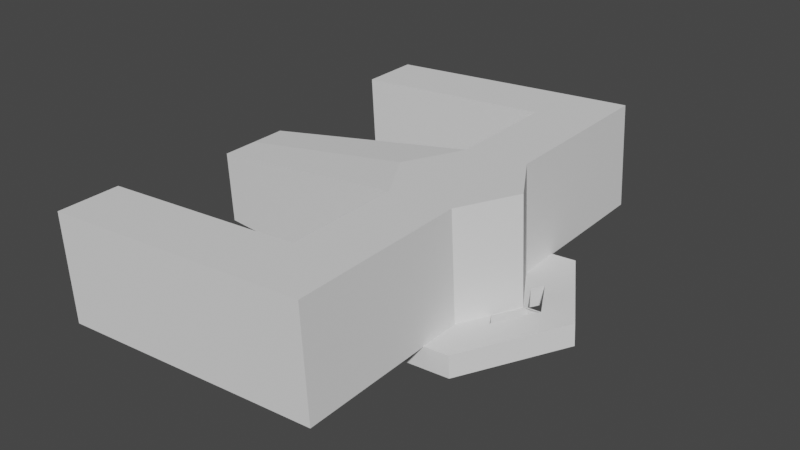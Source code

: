 # Source: SpaceGun-D3.blend  (saved by Blender 3.3.6; exported with 4.5.12 LTS)
import bpy
from mathutils import Matrix  # noqa: F401  (used for matrix-valued properties, if any)

bpy.ops.wm.read_factory_settings(use_empty=True)
scene = bpy.context.scene
scene.name = 'Scene'

# ---- collections
col_collection = bpy.data.collections.new('Collection'); scene.collection.children.link(col_collection)

# ---- materials (node trees are filled in below, after node groups)
mat_d3 = bpy.data.materials.new('D3')
mat_d3.use_transparent_shadow = False
mat_d3.roughness = 1.0

# ---- material node trees
mat_d3.use_nodes = True; mat_d3.node_tree.nodes.clear()
_N = mat_d3.node_tree.nodes; _L = mat_d3.node_tree.links
n0 = _N.new('ShaderNodeBsdfPrincipled'); n0.name = 'Principled BSDF'; n0.location = (1200, 0)
n0.distribution = 'GGX'
n0.subsurface_method = 'RANDOM_WALK_SKIN'
n0.inputs[2].default_value = 1.0
n0.inputs[3].default_value = 1.45
n0.inputs[13].default_value = 0.0
n0.inputs[27].default_value = (0.0, 0.0, 0.0, 1.0)
n0.inputs[28].default_value = 1.0
n1 = _N.new('ShaderNodeOutputMaterial'); n1.name = 'Material Output'; n1.location = (1500, 0)
_L.new(n0.outputs[0], n1.inputs[0])
n1.is_active_output = True

# ---- world
world_world = bpy.data.worlds.new('World'); scene.world = world_world
world_world.use_nodes = True; world_world.node_tree.nodes.clear()
_N = world_world.node_tree.nodes; _L = world_world.node_tree.links
n0 = _N.new('ShaderNodeOutputWorld'); n0.name = 'World Output'; n0.location = (300, 300)
n1 = _N.new('ShaderNodeBackground'); n1.name = 'Background'; n1.location = (10, 300)
n1.inputs[0].default_value = (0.05088, 0.05088, 0.05088, 1.0)
_L.new(n1.outputs[0], n0.inputs[0])
n0.is_active_output = True
world_world.color = (0.05088, 0.05088, 0.05088)
world_world.use_sun_shadow = False
world_world.sun_shadow_jitter_overblur = 0.0

# ---- meshes
me_d3_cilindro_001 = bpy.data.meshes.new('D3_Cilindro.001')
me_d3_cilindro_001.from_pydata([(-0.01796, -0.005337, 0.1136), (-0.2011, -0.01543, 0.01429), (-0.1382, -0.01207, 0.1169), (-0.1439, -0.01207, -0.09163), (0.2087, 0.00752, 0.002953), (0.05692, -0.000592, -0.2443), (0.07082, -0.000592, 0.2582), (-0.3706, -0.02493, 0.01898), (-0.2188, -0.01681, 0.2662), (-0.2327, -0.01681, -0.2363), (0.2056, 0.06195, 0.003037), (0.05388, 0.05384, -0.2442), (0.06778, 0.05384, 0.2583), (-0.3736, 0.02951, 0.01906), (-0.2219, 0.03762, 0.2663), (-0.2358, 0.03762, -0.2362), (0.07771, 0.05303, 0.006576), (-0.006966, 0.0485, -0.1314), (0.0007887, 0.0485, 0.149), (-0.2455, 0.03493, 0.01552), (-0.1608, 0.03945, 0.1535), (-0.1686, 0.03945, -0.1269), (0.06271, 0.3211, 0.006991), (-0.02197, 0.3165, -0.131), (-0.01421, 0.3165, 0.1494), (-0.2605, 0.303, 0.01593), (-0.1758, 0.3075, 0.1539), (-0.1836, 0.3075, -0.1265), (-0.7117, 0.05409, 0.02841), (-0.7093, 0.05408, 0.1214), (-0.7145, 0.05408, -0.06455), (-0.7216, 0.2318, 0.02869), (-0.7193, 0.2318, 0.1217), (-0.7244, 0.2318, -0.06427), (0.008925, 0.0485, 0.4431), (-0.1527, 0.03945, 0.4476), (-0.0151, 0.0485, -0.4255), (-0.1767, 0.03945, -0.421), (-0.006076, 0.3165, 0.4435), (-0.1677, 0.3075, 0.448), (-0.0301, 0.3165, -0.4251), (-0.1917, 0.3075, -0.4206), (0.01372, 0.0485, 0.6017), (-0.1479, 0.03945, 0.6061), (-0.01989, 0.0485, -0.5839), (-0.1815, 0.03945, -0.5796), (-0.001284, 0.3165, 0.6021), (-0.1629, 0.3075, 0.6065), (-0.03489, 0.3165, -0.5835), (-0.1965, 0.3075, -0.5792), (-0.7109, 0.2784, -0.4049), (-0.6959, 0.01037, -0.4053), (-0.6719, 0.01037, 0.4633), (-0.6869, 0.2784, 0.4637), (-0.7157, 0.2784, -0.5635), (-0.7007, 0.01037, -0.5639), (-0.6671, 0.01037, 0.6217), (-0.6821, 0.2784, 0.6221), (-0.1503, 0.03945, 0.5268), (-0.1653, 0.3075, 0.5272), (-0.00368, 0.3165, 0.5228), (0.01132, 0.0485, 0.5224), (-0.6695, 0.01037, 0.5425), (-0.6845, 0.2784, 0.5429), (0.07021, 0.187, 0.006784), (-0.006712, 0.1825, 0.1492), (-0.1761, 0.1735, -0.1267), (-0.01447, 0.1825, -0.1312), (-0.1683, 0.1735, 0.1537), (-0.7194, 0.143, -0.06441), (-0.7143, 0.143, 0.1215), (0.001424, 0.1825, 0.4433), (-0.1842, 0.1735, -0.4208), (-0.0226, 0.1825, -0.4253), (-0.1602, 0.1735, 0.4478), (0.006217, 0.1825, 0.6019), (-0.189, 0.1735, -0.5794), (-0.02739, 0.1825, -0.5837), (-0.1554, 0.1735, 0.6063), (-0.7034, 0.1444, -0.4051), (-0.6794, 0.1444, 0.4635), (-0.7082, 0.1444, -0.5637), (-0.6746, 0.1444, 0.6219), (0.00382, 0.1825, 0.5226), (-0.1941, 0.3075, -0.4999), (-0.1791, 0.03945, -0.5003), (-0.0325, 0.3165, -0.5043), (-0.0175, 0.0485, -0.5047), (-0.7133, 0.2784, -0.4842), (-0.6983, 0.01037, -0.4846), (-0.025, 0.1825, -0.5045), (-0.7221, 0.1165, 0.02872), (-0.7221, 0.1243, 0.04743), (-0.7231, 0.1243, 0.01003), (-0.7251, 0.1694, 0.0288), (-0.7242, 0.1616, 0.04749), (-0.7252, 0.1616, 0.01009), (-0.7132, 0.1667, -0.4618), (-0.7107, 0.1221, -0.4619), (-0.6832, 0.1221, 0.5205), (-0.6857, 0.1667, 0.5206), (-0.7146, 0.1667, -0.5065), (-0.7121, 0.1221, -0.5066), (-0.6819, 0.1221, 0.5652), (-0.6844, 0.1667, 0.5653), (-0.6821, 0.1128, 0.5429), (-0.6856, 0.1759, 0.543), (-0.7244, 0.143, 0.002316), (-0.7229, 0.143, 0.0552), (-0.7117, 0.1444, -0.4526), (-0.6848, 0.1444, 0.5113), (-0.7136, 0.1444, -0.5158), (-0.6829, 0.1444, 0.5745), (-0.7144, 0.176, -0.4842), (-0.7109, 0.1128, -0.4843), (0.1202, 0.006733, 0.001422), (0.06135, 0.003367, -0.1036), (0.05888, 0.003367, 0.105), (-0.1202, -0.006732, -0.001421), (-0.06135, -0.003366, 0.1036), (-0.05888, -0.003366, -0.105), (0.08575, 0.004802, 0.001014), (0.04375, 0.002401, -0.07387), (0.042, 0.002401, 0.07489), (-0.08575, -0.004801, -0.001014), (-0.04376, -0.0024, 0.07387), (-0.042, -0.0024, -0.07489), (0.04408, 0.002468, 0.000521), (0.02249, 0.001234, -0.03797), (0.02159, 0.001234, 0.03849), (-0.04408, -0.002468, -0.000521), (-0.02249, -0.001234, 0.03797), (-0.02159, -0.001234, -0.03849), (-0.01856, -0.005033, -0.1045), (0.06135, -0.000562, -0.1036), (0.1202, 0.002571, 0.001422), (0.1178, 0.002431, 0.005466), (-0.05888, -0.007289, -0.105), (-0.06552, -0.007677, -0.0938), (-0.01288, -0.005038, 0.1042), (0.05888, -0.001023, 0.105), (0.06135, 0.05298, -0.1036), (0.04375, 0.05146, -0.07387), (0.08575, 0.05364, 0.001014), (0.08254, 0.05337, 0.006443), (0.1202, 0.05604, 0.001422), (0.1178, 0.05583, 0.005466), (0.042, 0.05094, 0.07489), (0.05888, 0.0523, 0.105), (-0.06135, -0.00775, 0.1036), (-0.1202, -0.01088, -0.001421), (-0.6808, 0.1444, 0.4763), (-0.6768, 0.1444, 0.6093), (-0.6749, 0.04017, 0.4786), (-0.6866, 0.2486, 0.4789), (-0.6711, 0.04017, 0.6067), (-0.6827, 0.2486, 0.607), (-0.6729, 0.0377, 0.5426), (-0.6848, 0.2511, 0.5429)], [], [(5, 4, 136, 135, 134, 133), (137, 138, 3, 9, 5, 133), (6, 4, 10, 12), (8, 6, 12, 14), (1, 2, 8, 7), (2, 0, 6, 8), (136, 4, 6, 0, 139, 140), (3, 1, 7, 9), (13, 14, 20, 19), (146, 10, 11, 17, 16, 144, 143, 142, 141, 145), (145, 143, 144, 146), (9, 7, 13, 15), (5, 9, 15, 11), (4, 5, 11, 10), (7, 8, 14, 13), (66, 21, 30, 69), (65, 64, 22, 24), (14, 12, 18, 20), (144, 16, 18, 12, 10, 146, 148, 147), (117, 123, 147, 148), (15, 13, 19, 21), (11, 15, 21, 17), (24, 22, 25, 26), (22, 23, 27, 25), (66, 27, 41, 72), (64, 67, 23, 22), (68, 26, 32, 70), (68, 20, 35, 74), (21, 19, 28, 30), (26, 25, 31, 32), (25, 27, 33, 31), (19, 20, 29, 28), (85, 37, 51, 89), (74, 35, 52, 80), (65, 24, 38, 71), (17, 21, 37, 36), (24, 26, 39, 38), (67, 17, 36, 73), (27, 23, 40, 41), (20, 18, 34, 35), (77, 76, 49, 48), (78, 75, 46, 47), (84, 86, 48, 49), (87, 85, 45, 44), (90, 87, 44, 77), (83, 60, 46, 75), (60, 59, 47, 46), (58, 61, 42, 43), (72, 41, 50, 79), (59, 39, 53, 63), (78, 47, 57, 82), (76, 45, 55, 81), (84, 49, 54, 88), (58, 43, 56, 62), (35, 58, 62, 52), (47, 59, 63, 57), (35, 34, 61, 58), (38, 39, 59, 60), (49, 76, 81, 54), (43, 78, 82, 56), (37, 72, 79, 51), (61, 83, 75, 42), (86, 90, 77, 48), (43, 42, 75, 78), (44, 45, 76, 77), (23, 67, 73, 40), (18, 65, 71, 34), (39, 74, 80, 53), (26, 68, 74, 39), (20, 68, 70, 29), (16, 17, 67, 64), (21, 66, 72, 37), (18, 16, 64, 65), (27, 66, 69, 33), (40, 73, 90, 86), (41, 84, 88, 50), (73, 36, 87, 90), (36, 37, 85, 87), (41, 40, 86, 84), (45, 85, 89, 55), (155, 103, 105, 157), (33, 69, 107, 96), (154, 100, 106, 158), (157, 105, 99, 153), (29, 70, 108, 92), (69, 30, 93, 107), (54, 101, 113, 88), (158, 106, 104, 156), (70, 32, 95, 108), (50, 97, 109, 79), (51, 98, 114, 89), (79, 109, 98, 51), (28, 29, 92, 91), (153, 99, 110, 151), (151, 110, 100, 154), (30, 28, 91, 93), (81, 111, 101, 54), (88, 113, 97, 50), (55, 102, 111, 81), (32, 31, 94, 95), (152, 112, 103, 155), (89, 114, 102, 55), (156, 104, 112, 152), (31, 33, 96, 94), (139, 0, 2, 1, 3, 138, 150, 149), (117, 115, 135, 136, 140), (118, 119, 149, 150), (149, 119, 117, 140, 139), (135, 115, 116, 134), (137, 120, 118, 150, 138), (134, 116, 120, 137, 133), (121, 122, 142, 143), (120, 116, 122, 126), (120, 126, 124, 118), (142, 122, 116, 141), (123, 117, 119, 125), (141, 116, 115, 145), (115, 121, 143, 145), (125, 119, 118, 124), (126, 122, 128, 132), (122, 121, 127, 128), (126, 132, 130, 124), (129, 123, 125, 131), (121, 123, 129, 127), (131, 125, 124, 130), (132, 128, 127, 129, 131, 130), (115, 117, 148, 146, 145), (147, 123, 121, 143, 144), (134, 141, 145, 135), (71, 38, 60, 83), (34, 71, 83, 61), (57, 156, 152, 82), (82, 152, 155, 56), (80, 151, 154, 53), (52, 153, 151, 80), (63, 158, 156, 57), (62, 157, 153, 52), (53, 154, 158, 63), (56, 155, 157, 62)])
_uv = me_d3_cilindro_001.uv_layers.new(name='UVMap')
_uv.uv.foreach_set('vector', [0.4604, 0.4652, 0.4587, 0.4661, 0.4561, 0.4661, 0.4548, 0.4661, 0.4617, 0.4587, 0.4607, 0.4653, 0.4607, 0.4669, 0.4607, 0.467, 0.4607, 0.4673, 0.4604, 0.4672, 0.4604, 0.4652, 0.4607, 0.4653, 0.4587, 0.4677, 0.4587, 0.4661, 0.4592, 0.4667, 0.4599, 0.4676, 0.4604, 0.4677, 0.4587, 0.4677, 0.4599, 0.4676, 0.4599, 0.4676, 0.4607, 0.4677, 0.4607, 0.4686, 0.4604, 0.4677, 0.4604, 0.4675, 0.4607, 0.4686, 0.4587, 0.4686, 0.4587, 0.4677, 0.4604, 0.4677, 0.4561, 0.4661, 0.4587, 0.4661, 0.4587, 0.4677, 0.4587, 0.4686, 0.4586, 0.4703, 0.4561, 0.4757, 0.4607, 0.4673, 0.4607, 0.4677, 0.4604, 0.4675, 0.4604, 0.4672, 0.3892, 0.4505, 0.401, 0.4758, 0.3779, 0.5073, 0.3345, 0.4431, 0.4486, 0.4661, 0.4448, 0.4661, 0.4438, 0.4304, 0.4942, 0.3605, 0.4942, 0.5053, 0.4894, 0.4977, 0.4838, 0.4895, 0.4838, 0.4613, 0.4638, 0.442, 0.4513, 0.4616, 0.348, 0.2776, 0.3482, 0.2893, 0.3463, 0.2904, 0.3467, 0.2785, 0.4604, 0.4672, 0.4604, 0.4675, 0.4599, 0.4674, 0.4599, 0.4672, 0.4604, 0.4652, 0.4604, 0.4672, 0.4599, 0.4672, 0.4599, 0.4667, 0.4587, 0.4661, 0.4604, 0.4652, 0.4599, 0.4667, 0.4592, 0.4663, 0.4604, 0.4675, 0.4604, 0.4677, 0.4599, 0.4676, 0.4599, 0.4674, 0.7487, 0.4948, 0.7035, 0.4948, 0.7187, 0.3102, 0.7487, 0.3102, 0.9546, 0.5149, 0.9546, 0.4604, 0.9998, 0.4604, 0.9998, 0.5149, 0.401, 0.4758, 0.4345, 0.4804, 0.4345, 0.5051, 0.3779, 0.5073, 0.4841, 0.4977, 0.4841, 0.5053, 0.4345, 0.5051, 0.4345, 0.4804, 0.4345, 0.4689, 0.448, 0.4689, 0.4499, 0.4977, 0.4638, 0.4977, 0.4561, 0.484, 0.4638, 0.484, 0.4638, 0.4977, 0.4512, 0.4977, 0.4116, 0.4279, 0.3892, 0.4505, 0.3345, 0.4431, 0.3875, 0.3611, 0.4438, 0.4304, 0.4116, 0.4279, 0.3875, 0.3611, 0.4942, 0.3605, 0.7563, 0.2623, 0.7091, 0.2897, 0.7089, 0.1806, 0.7562, 0.2078, 0.7091, 0.2897, 0.6618, 0.2625, 0.6617, 0.2079, 0.7089, 0.1806, 0.7487, 0.4948, 0.7939, 0.4948, 0.7939, 0.5939, 0.7487, 0.5939, 0.9546, 0.4604, 0.9546, 0.4058, 0.9998, 0.4058, 0.9998, 0.4604, 0.6579, 0.4948, 0.6126, 0.4948, 0.6279, 0.3102, 0.6579, 0.3102, 0.6579, 0.4948, 0.7031, 0.4948, 0.7031, 0.5939, 0.6579, 0.5939, 0.3875, 0.3611, 0.3345, 0.4431, 0.09152, 0.4522, 0.09152, 0.4135, 0.7562, 0.2078, 0.7089, 0.1806, 0.7087, 0.02356, 0.74, 0.02344, 0.7089, 0.1806, 0.6617, 0.2079, 0.6774, 0.02355, 0.7087, 0.02356, 0.3345, 0.4431, 0.3779, 0.5073, 0.09152, 0.4907, 0.09152, 0.4522, 0.388, 0.08258, 0.388, 0.1417, 0.00019, 0.1417, 0.00019, 0.08258, 0.6579, 0.5939, 0.7031, 0.5939, 0.7031, 0.7692, 0.6579, 0.7692, 0.9546, 0.5149, 0.9998, 0.5149, 0.9998, 0.6141, 0.9546, 0.6141, 0.4942, 0.3605, 0.3875, 0.3611, 0.388, 0.1417, 0.4942, 0.1147, 0.7563, 0.2623, 0.7562, 0.2078, 0.8554, 0.2076, 0.8555, 0.2622, 0.9546, 0.4058, 0.9094, 0.4049, 0.9094, 0.2793, 0.9546, 0.3067, 0.6617, 0.2079, 0.6618, 0.2625, 0.5626, 0.2626, 0.5626, 0.208, 0.3779, 0.5073, 0.4345, 0.5051, 0.4345, 0.6112, 0.3831, 0.6112, 0.9546, 0.2533, 0.9546, 0.1987, 0.9998, 0.1987, 0.9998, 0.2533, 0.9546, 0.7221, 0.9546, 0.6675, 0.9998, 0.6675, 0.9998, 0.7221, 0.5359, 0.208, 0.5359, 0.2625, 0.5092, 0.2625, 0.5091, 0.2079, 0.4942, 0.08294, 0.388, 0.08258, 0.388, 0.02344, 0.4942, 0.02386, 0.9546, 0.28, 0.9094, 0.28, 0.9094, 0.2533, 0.9546, 0.2533, 0.9546, 0.6408, 0.9998, 0.6408, 0.9998, 0.6675, 0.9546, 0.6675, 0.8822, 0.2622, 0.8821, 0.2076, 0.9088, 0.2076, 0.909, 0.2622, 0.3831, 0.6385, 0.4345, 0.6385, 0.4345, 0.6658, 0.3831, 0.6658, 0.7487, 0.5939, 0.7939, 0.5939, 0.7939, 0.7692, 0.7487, 0.7692, 0.8821, 0.2076, 0.8554, 0.2076, 0.8556, 0.03225, 0.8823, 0.03227, 0.9546, 0.7221, 0.9998, 0.7221, 0.9998, 0.8973, 0.9546, 0.8974, 0.9546, 0.1987, 0.9094, 0.1987, 0.9094, 0.02345, 0.9546, 0.02345, 0.5359, 0.208, 0.5091, 0.2079, 0.5094, 0.0326, 0.5361, 0.03264, 0.3831, 0.6385, 0.3831, 0.6658, 0.2041, 0.6658, 0.2041, 0.6385, 0.3831, 0.6112, 0.3831, 0.6385, 0.2041, 0.6385, 0.2041, 0.6112, 0.9088, 0.2076, 0.8821, 0.2076, 0.8823, 0.03227, 0.909, 0.03229, 0.3831, 0.6112, 0.4345, 0.6112, 0.4345, 0.6385, 0.3831, 0.6385, 0.8555, 0.2622, 0.8554, 0.2076, 0.8821, 0.2076, 0.8822, 0.2622, 0.9998, 0.1987, 0.9546, 0.1987, 0.9546, 0.02345, 0.9998, 0.02344, 0.9094, 0.7221, 0.9546, 0.7221, 0.9546, 0.8974, 0.9094, 0.8974, 0.7035, 0.5939, 0.7487, 0.5939, 0.7487, 0.7692, 0.7035, 0.7692, 0.9094, 0.6408, 0.9546, 0.6408, 0.9546, 0.6675, 0.9094, 0.6675, 0.9998, 0.28, 0.9546, 0.28, 0.9546, 0.2533, 0.9998, 0.2533, 0.9094, 0.7221, 0.9094, 0.6675, 0.9546, 0.6675, 0.9546, 0.7221, 0.9094, 0.2533, 0.9094, 0.1987, 0.9546, 0.1987, 0.9546, 0.2533, 0.9998, 0.4058, 0.9546, 0.4058, 0.9546, 0.3067, 0.9998, 0.3067, 0.9094, 0.5149, 0.9546, 0.5149, 0.9546, 0.6141, 0.9094, 0.6141, 0.6126, 0.5939, 0.6579, 0.5939, 0.6579, 0.7692, 0.6126, 0.7692, 0.6126, 0.4948, 0.6579, 0.4948, 0.6579, 0.5939, 0.6126, 0.5939, 0.7031, 0.4948, 0.6579, 0.4948, 0.6579, 0.3102, 0.6878, 0.3102, 0.9094, 0.4868, 0.9094, 0.4049, 0.9546, 0.4058, 0.9546, 0.4604, 0.7035, 0.4948, 0.7487, 0.4948, 0.7487, 0.5939, 0.7035, 0.5939, 0.9094, 0.5149, 0.9094, 0.4868, 0.9546, 0.4604, 0.9546, 0.5149, 0.7939, 0.4948, 0.7487, 0.4948, 0.7487, 0.3102, 0.7787, 0.3102, 0.9998, 0.3067, 0.9546, 0.3067, 0.9546, 0.28, 0.9998, 0.28, 0.5626, 0.208, 0.5359, 0.208, 0.5361, 0.03264, 0.5629, 0.03268, 0.9546, 0.3067, 0.9094, 0.2793, 0.9094, 0.28, 0.9546, 0.28, 0.4942, 0.1147, 0.388, 0.1417, 0.388, 0.08258, 0.4942, 0.08294, 0.5626, 0.208, 0.5626, 0.2626, 0.5359, 0.2625, 0.5359, 0.208, 0.388, 0.02344, 0.388, 0.08258, 0.00019, 0.08258, 0.00019, 0.02344, 0.1758, 0.2866, 0.1481, 0.2725, 0.1512, 0.265, 0.1767, 0.2649, 0.2403, 0.2936, 0.2403, 0.2636, 0.2628, 0.2637, 0.2654, 0.27, 0.1054, 0.2434, 0.133, 0.2575, 0.1299, 0.265, 0.1046, 0.265, 0.1767, 0.2649, 0.1512, 0.265, 0.1481, 0.2574, 0.1758, 0.2433, 0.3031, 0.2336, 0.3031, 0.2636, 0.2806, 0.2637, 0.278, 0.2574, 0.2403, 0.2636, 0.2404, 0.2335, 0.2654, 0.2574, 0.2628, 0.2637, 0.095, 0.292, 0.05737, 0.2728, 0.06049, 0.2653, 0.095, 0.2653, 0.1046, 0.265, 0.1299, 0.265, 0.133, 0.2725, 0.1055, 0.2866, 0.3031, 0.2636, 0.303, 0.2937, 0.278, 0.27, 0.2806, 0.2637, 0.095, 0.2386, 0.05737, 0.2577, 0.04984, 0.2546, 0.04978, 0.2384, 0.004561, 0.2381, 0.04228, 0.2577, 0.0391, 0.2652, 0.004331, 0.2649, 0.04978, 0.2384, 0.04984, 0.2546, 0.04228, 0.2577, 0.004561, 0.2381, 0.2718, 0.2335, 0.3031, 0.2336, 0.278, 0.2574, 0.2717, 0.2548, 0.1758, 0.2433, 0.1481, 0.2574, 0.1405, 0.2544, 0.1406, 0.2425, 0.1406, 0.2425, 0.1405, 0.2544, 0.133, 0.2575, 0.1054, 0.2434, 0.2404, 0.2335, 0.2718, 0.2335, 0.2717, 0.2548, 0.2654, 0.2574, 0.04978, 0.2922, 0.04984, 0.2759, 0.05737, 0.2728, 0.095, 0.292, 0.095, 0.2653, 0.06049, 0.2653, 0.05737, 0.2577, 0.095, 0.2386, 0.004561, 0.2924, 0.04228, 0.2729, 0.04984, 0.2759, 0.04978, 0.2922, 0.303, 0.2937, 0.2717, 0.2937, 0.2717, 0.2726, 0.278, 0.27, 0.1407, 0.2875, 0.1405, 0.2756, 0.1481, 0.2725, 0.1758, 0.2866, 0.004331, 0.2649, 0.0391, 0.2652, 0.04215, 0.2727, 0.004096, 0.2916, 0.1055, 0.2866, 0.133, 0.2725, 0.1405, 0.2756, 0.1407, 0.2875, 0.2717, 0.2937, 0.2403, 0.2936, 0.2654, 0.27, 0.2717, 0.2726, 0.2205, 0.3017, 0.2054, 0.3017, 0.2054, 0.2948, 0.2054, 0.2557, 0.2054, 0.2283, 0.2205, 0.2283, 0.2205, 0.2557, 0.2205, 0.2948, 0.4561, 0.484, 0.4529, 0.4661, 0.4548, 0.4661, 0.4561, 0.4661, 0.4561, 0.4757, 0.4613, 0.4686, 0.4613, 0.4703, 0.4607, 0.4703, 0.4607, 0.4686, 0.4607, 0.4703, 0.4613, 0.4703, 0.4561, 0.484, 0.4561, 0.4757, 0.4586, 0.4703, 0.4548, 0.4661, 0.4529, 0.4661, 0.4632, 0.456, 0.4617, 0.4587, 0.4607, 0.4669, 0.4613, 0.4669, 0.4613, 0.4686, 0.4607, 0.4686, 0.4607, 0.467, 0.4617, 0.4587, 0.4632, 0.456, 0.4613, 0.4669, 0.4607, 0.4669, 0.4607, 0.4653, 0.4703, 0.4703, 0.4642, 0.4613, 0.4838, 0.4613, 0.4838, 0.4895, 0.4613, 0.4669, 0.4632, 0.456, 0.4642, 0.4613, 0.4619, 0.4669, 0.4613, 0.4669, 0.4619, 0.4669, 0.4619, 0.4686, 0.4613, 0.4686, 0.4838, 0.4613, 0.4642, 0.4613, 0.4632, 0.456, 0.4638, 0.442, 0.4638, 0.484, 0.4561, 0.484, 0.4613, 0.4703, 0.4619, 0.4703, 0.4638, 0.442, 0.4632, 0.456, 0.4529, 0.4661, 0.4484, 0.466, 0.3646, 0.2786, 0.3646, 0.2902, 0.3482, 0.2893, 0.348, 0.2776, 0.4619, 0.4703, 0.4613, 0.4703, 0.4613, 0.4686, 0.4619, 0.4686, 0.4619, 0.4669, 0.4642, 0.4613, 0.4657, 0.4669, 0.4633, 0.4669, 0.4642, 0.4613, 0.4703, 0.4703, 0.4665, 0.4703, 0.4657, 0.4669, 0.4619, 0.4669, 0.4633, 0.4669, 0.4627, 0.4686, 0.4619, 0.4686, 0.4632, 0.4703, 0.4638, 0.484, 0.4619, 0.4703, 0.4622, 0.4703, 0.4703, 0.4703, 0.4638, 0.484, 0.4632, 0.4703, 0.4665, 0.4703, 0.4622, 0.4703, 0.4619, 0.4703, 0.4619, 0.4686, 0.4627, 0.4686, 0.4633, 0.4669, 0.4657, 0.4669, 0.4665, 0.4703, 0.4632, 0.4703, 0.4622, 0.4703, 0.4627, 0.4686, 0.4529, 0.4661, 0.4561, 0.484, 0.4512, 0.4977, 0.4486, 0.4661, 0.4504, 0.4661, 0.4638, 0.4977, 0.4638, 0.484, 0.4703, 0.4703, 0.4838, 0.4896, 0.4894, 0.4977, 0.3152, 0.2493, 0.3333, 0.2498, 0.3333, 0.2904, 0.3153, 0.2899, 0.9546, 0.6141, 0.9998, 0.6141, 0.9998, 0.6408, 0.9546, 0.6408, 0.9094, 0.6141, 0.9546, 0.6141, 0.9546, 0.6408, 0.9094, 0.6408, 0.09543, 0.2918, 0.1055, 0.2866, 0.1407, 0.2875, 0.1407, 0.2918, 0.1407, 0.2918, 0.1407, 0.2875, 0.1758, 0.2866, 0.1859, 0.2917, 0.1406, 0.2381, 0.1406, 0.2425, 0.1054, 0.2434, 0.09538, 0.2383, 0.1859, 0.2382, 0.1758, 0.2433, 0.1406, 0.2425, 0.1406, 0.2381, 0.09538, 0.265, 0.1046, 0.265, 0.1055, 0.2866, 0.09543, 0.2918, 0.1859, 0.2649, 0.1767, 0.2649, 0.1758, 0.2433, 0.1859, 0.2382, 0.09538, 0.2383, 0.1054, 0.2434, 0.1046, 0.265, 0.09538, 0.265, 0.1859, 0.2917, 0.1758, 0.2866, 0.1767, 0.2649, 0.1859, 0.2649])
me_d3_cilindro_001.materials.append(mat_d3)
me_d3_cilindro_001.update()
me_d3_cilindro_001.normals_split_custom_set([tuple(v) for v in zip(*[iter([0.05588, -0.9984, -0.001544, 0.05588, -0.9984, -0.001544, 0.05588, -0.9984, -0.001544, 0.05588, -0.9984, -0.001544, 0.05588, -0.9984, -0.001544, 0.05588, -0.9984, -0.001544, 0.05588, -0.9984, -0.001545, 0.05588, -0.9984, -0.001545, 0.05588, -0.9984, -0.001545, 0.05588, -0.9984, -0.001545, 0.05588, -0.9984, -0.001545, 0.05588, -0.9984, -0.001545, 0.8782, 0.04842, 0.4759, 0.8782, 0.04842, 0.4759, 0.8782, 0.04842, 0.4759, 0.8782, 0.04842, 0.4759, 0.02765, 4.856e-06, 0.9996, 0.02765, 4.856e-06, 0.9996, 0.02765, 4.856e-06, 0.9996, 0.02765, 4.856e-06, 0.9996, 0.05588, -0.9984, -0.001545, 0.05588, -0.9984, -0.001545, 0.05588, -0.9984, -0.001545, 0.05588, -0.9984, -0.001545, 0.05588, -0.9984, -0.001546, 0.05588, -0.9984, -0.001546, 0.05588, -0.9984, -0.001546, 0.05588, -0.9984, -0.001546, 0.05588, -0.9984, -0.001547, 0.05588, -0.9984, -0.001547, 0.05588, -0.9984, -0.001547, 0.05588, -0.9984, -0.001547, 0.05588, -0.9984, -0.001547, 0.05588, -0.9984, -0.001547, 0.05588, -0.9984, -0.001546, 0.05588, -0.9984, -0.001546, 0.05588, -0.9984, -0.001546, 0.05588, -0.9984, -0.001546, -0.04244, 0.9991, -0.006728, -0.04244, 0.9991, -0.006728, -0.04244, 0.9991, -0.006728, -0.04244, 0.9991, -0.006728, -0.0693, 0.9975, 0.009812, -0.0693, 0.9975, 0.009812, -0.0693, 0.9975, 0.009812, -0.0693, 0.9975, 0.009812, -0.0693, 0.9975, 0.009812, -0.0693, 0.9975, 0.009812, -0.0693, 0.9975, 0.009812, -0.0693, 0.9975, 0.009812, -0.0693, 0.9975, 0.009812, -0.0693, 0.9975, 0.009812, -0.06932, 0.9975, 0.009805, -0.06932, 0.9975, 0.009805, -0.06932, 0.9975, 0.009805, -0.06932, 0.9975, 0.009805, -0.8782, -0.0484, -0.4759, -0.8782, -0.0484, -0.4759, -0.8782, -0.0484, -0.4759, -0.8782, -0.0484, -0.4759, -0.02765, 4.327e-06, -0.9996, -0.02765, 4.327e-06, -0.9996, -0.02765, 4.327e-06, -0.9996, -0.02765, 4.327e-06, -0.9996, 0.8505, 0.04842, -0.5237, 0.8505, 0.04842, -0.5237, 0.8505, 0.04842, -0.5237, 0.8505, 0.04842, -0.5237, -0.8505, -0.04841, 0.5237, -0.8505, -0.04841, 0.5237, -0.8505, -0.04841, 0.5237, -0.8505, -0.04841, 0.5237, -0.1136, -0.00482, -0.9935, -0.1136, -0.00482, -0.9935, -0.1136, -0.00482, -0.9935, -0.1136, -0.00482, -0.9935, 0.8782, 0.04841, 0.4759, 0.8782, 0.04841, 0.4759, 0.8782, 0.04841, 0.4759, 0.8782, 0.04841, 0.4759, -0.05631, 0.9983, -0.01424, -0.05631, 0.9983, -0.01424, -0.05631, 0.9983, -0.01424, -0.05631, 0.9983, -0.01424, -0.06974, 0.9975, -0.005965, -0.06974, 0.9975, -0.005965, -0.06974, 0.9975, -0.005965, -0.06974, 0.9975, -0.005965, -0.06974, 0.9975, -0.005965, -0.06974, 0.9975, -0.005965, -0.06974, 0.9975, -0.005965, -0.06974, 0.9975, -0.005965, 0.8722, 0.0, -0.4891, 0.8722, 0.0, -0.4891, 0.8722, 0.0, -0.4891, 0.8722, 0.0, -0.4891, -0.042, 0.9991, 0.009064, -0.042, 0.9991, 0.009064, -0.042, 0.9991, 0.009064, -0.042, 0.9991, 0.009064, -0.05544, 0.9983, 0.01733, -0.05544, 0.9983, 0.01733, -0.05544, 0.9983, 0.01733, -0.05544, 0.9983, 0.01733, -0.05588, 0.9984, 0.001549, -0.05588, 0.9984, 0.001549, -0.05588, 0.9984, 0.001549, -0.05588, 0.9984, 0.001549, -0.05588, 0.9984, 0.001542, -0.05588, 0.9984, 0.001542, -0.05588, 0.9984, 0.001542, -0.05588, 0.9984, 0.001542, -0.9981, -0.0559, 0.02761, -0.9981, -0.0559, 0.02761, -0.9981, -0.0559, 0.02761, -0.9981, -0.0559, 0.02761, 0.8505, 0.04841, -0.5237, 0.8505, 0.04841, -0.5237, 0.8505, 0.04841, -0.5237, 0.8505, 0.04841, -0.5237, -0.05851, -0.004815, 0.9983, -0.05851, -0.004815, 0.9983, -0.05851, -0.004815, 0.9983, -0.05851, -0.004815, 0.9983, -0.9981, -0.0559, 0.02761, -0.9981, -0.0559, 0.02761, -0.9981, -0.0559, 0.02761, -0.9981, -0.0559, 0.02761, -0.03561, -0.9989, -0.03037, -0.03561, -0.9989, -0.03037, -0.03561, -0.9989, -0.03037, -0.03561, -0.9989, -0.03037, -0.1451, 0.9888, 0.03538, -0.1451, 0.9888, 0.03538, -0.1451, 0.9888, 0.03538, -0.1451, 0.9888, 0.03538, -0.1469, 0.9888, -0.0273, -0.1469, 0.9888, -0.0273, -0.1469, 0.9888, -0.0273, -0.1469, 0.9888, -0.0273, -0.03388, -0.9989, 0.0323, -0.03388, -0.9989, 0.0323, -0.03388, -0.9989, 0.0323, -0.03388, -0.9989, 0.0323, 0.05588, -0.9984, -0.001688, 0.05588, -0.9984, -0.001688, 0.05588, -0.9984, -0.001688, 0.05588, -0.9984, -0.001688, -0.0302, -0.0001425, -0.9995, -0.0302, -0.0001425, -0.9995, -0.0302, -0.0001425, -0.9995, -0.0302, -0.0001425, -0.9995, 0.9981, 0.0559, -0.02761, 0.9981, 0.0559, -0.02761, 0.9981, 0.0559, -0.02761, 0.9981, 0.0559, -0.02761, 0.05588, -0.9984, -0.001546, 0.05588, -0.9984, -0.001546, 0.05588, -0.9984, -0.001546, 0.05588, -0.9984, -0.001546, -0.05588, 0.9984, 0.001546, -0.05588, 0.9984, 0.001546, -0.05588, 0.9984, 0.001546, -0.05588, 0.9984, 0.001546, 0.9981, 0.0559, -0.02761, 0.9981, 0.0559, -0.02761, 0.9981, 0.0559, -0.02761, 0.9981, 0.0559, -0.02761, -0.05588, 0.9984, 0.001546, -0.05588, 0.9984, 0.001546, -0.05588, 0.9984, 0.001546, -0.05588, 0.9984, 0.001546, 0.05588, -0.9984, -0.001546, 0.05588, -0.9984, -0.001546, 0.05588, -0.9984, -0.001546, 0.05588, -0.9984, -0.001546, -0.02672, -3.637e-06, -0.9996, -0.02672, -3.637e-06, -0.9996, -0.02672, -3.637e-06, -0.9996, -0.02672, -3.637e-06, -0.9996, 0.02672, -7.097e-08, 0.9996, 0.02672, -7.097e-08, 0.9996, 0.02672, -7.097e-08, 0.9996, 0.02672, -7.097e-08, 0.9996, -0.05588, 0.9984, 0.001688, -0.05588, 0.9984, 0.001688, -0.05588, 0.9984, 0.001688, -0.05588, 0.9984, 0.001688, 0.05588, -0.9984, -0.001688, 0.05588, -0.9984, -0.001688, 0.05588, -0.9984, -0.001688, 0.05588, -0.9984, -0.001688, 0.998, 0.0559, -0.03015, 0.998, 0.0559, -0.03015, 0.998, 0.0559, -0.03015, 0.998, 0.0559, -0.03015, 0.998, 0.0559, -0.03016, 0.998, 0.0559, -0.03016, 0.998, 0.0559, -0.03016, 0.998, 0.0559, -0.03016, -0.05588, 0.9984, 0.001689, -0.05588, 0.9984, 0.001689, -0.05588, 0.9984, 0.001689, -0.05588, 0.9984, 0.001689, 0.05588, -0.9984, -0.001688, 0.05588, -0.9984, -0.001688, 0.05588, -0.9984, -0.001688, 0.05588, -0.9984, -0.001688, 0.0302, 0.0001461, 0.9995, 0.0302, 0.0001461, 0.9995, 0.0302, 0.0001461, 0.9995, 0.0302, 0.0001461, 0.9995, -0.05587, 0.9984, 0.001689, -0.05587, 0.9984, 0.001689, -0.05587, 0.9984, 0.001689, -0.05587, 0.9984, 0.001689, 0.03019, 0.0001908, 0.9995, 0.03019, 0.0001908, 0.9995, 0.03019, 0.0001908, 0.9995, 0.03019, 0.0001908, 0.9995, -0.03019, -0.0001909, -0.9995, -0.03019, -0.0001909, -0.9995, -0.03019, -0.0001909, -0.9995, -0.03019, -0.0001909, -0.9995, -0.05587, 0.9984, 0.001688, -0.05587, 0.9984, 0.001688, -0.05587, 0.9984, 0.001688, -0.05587, 0.9984, 0.001688, 0.05588, -0.9984, -0.001688, 0.05588, -0.9984, -0.001688, 0.05588, -0.9984, -0.001688, 0.05588, -0.9984, -0.001688, 0.05588, -0.9984, -0.001688, 0.05588, -0.9984, -0.001688, 0.05588, -0.9984, -0.001688, 0.05588, -0.9984, -0.001688, -0.05587, 0.9984, 0.001688, -0.05587, 0.9984, 0.001688, -0.05587, 0.9984, 0.001688, -0.05587, 0.9984, 0.001688, 0.05588, -0.9984, -0.001688, 0.05588, -0.9984, -0.001688, 0.05588, -0.9984, -0.001688, 0.05588, -0.9984, -0.001688, -0.05588, 0.9984, 0.001689, -0.05588, 0.9984, 0.001689, -0.05588, 0.9984, 0.001689, -0.05588, 0.9984, 0.001689, -0.03019, -0.000198, -0.9995, -0.03019, -0.000198, -0.9995, -0.03019, -0.000198, -0.9995, -0.03019, -0.000198, -0.9995, 0.03019, 0.0001983, 0.9995, 0.03019, 0.0001983, 0.9995, 0.03019, 0.0001983, 0.9995, 0.03019, 0.0001983, 0.9995, 0.0302, 0.0001387, 0.9995, 0.0302, 0.0001387, 0.9995, 0.0302, 0.0001387, 0.9995, 0.0302, 0.0001387, 0.9995, 0.998, 0.0559, -0.03016, 0.998, 0.0559, -0.03016, 0.998, 0.0559, -0.03016, 0.998, 0.0559, -0.03016, 0.998, 0.0559, -0.03016, 0.998, 0.0559, -0.03016, 0.998, 0.0559, -0.03016, 0.998, 0.0559, -0.03016, 0.02672, -5.142e-07, 0.9996, 0.02672, -5.142e-07, 0.9996, 0.02672, -5.142e-07, 0.9996, 0.02672, -5.142e-07, 0.9996, -0.02672, 2.089e-07, -0.9996, -0.02672, 2.089e-07, -0.9996, -0.02672, 2.089e-07, -0.9996, -0.02672, 2.089e-07, -0.9996, 0.9981, 0.05591, -0.02761, 0.9981, 0.05591, -0.02761, 0.9981, 0.05591, -0.02761, 0.9981, 0.05591, -0.02761, 0.9981, 0.05591, -0.02761, 0.9981, 0.05591, -0.02761, 0.9981, 0.05591, -0.02761, 0.9981, 0.05591, -0.02761, -0.0302, -0.0001422, -0.9995, -0.0302, -0.0001422, -0.9995, -0.0302, -0.0001422, -0.9995, -0.0302, -0.0001422, -0.9995, -0.9981, -0.0559, 0.02761, -0.9981, -0.0559, 0.02761, -0.9981, -0.0559, 0.02761, -0.9981, -0.0559, 0.02761, -0.0585, -0.004824, 0.9983, -0.0585, -0.004824, 0.9983, -0.0585, -0.004824, 0.9983, -0.0585, -0.004824, 0.9983, 0.8505, 0.04841, -0.5237, 0.8505, 0.04841, -0.5237, 0.8505, 0.04841, -0.5237, 0.8505, 0.04841, -0.5237, -0.9981, -0.0559, 0.02761, -0.9981, -0.0559, 0.02761, -0.9981, -0.0559, 0.02761, -0.9981, -0.0559, 0.02761, 0.8782, 0.04841, 0.4759, 0.8782, 0.04841, 0.4759, 0.8782, 0.04841, 0.4759, 0.8782, 0.04841, 0.4759, -0.1136, -0.00482, -0.9935, -0.1136, -0.00482, -0.9935, -0.1136, -0.00482, -0.9935, -0.1136, -0.00482, -0.9935, 0.998, 0.05591, -0.03016, 0.998, 0.05591, -0.03016, 0.998, 0.05591, -0.03016, 0.998, 0.05591, -0.03016, -0.05587, 0.9984, 0.001688, -0.05587, 0.9984, 0.001688, -0.05587, 0.9984, 0.001688, -0.05587, 0.9984, 0.001688, 0.998, 0.0559, -0.03016, 0.998, 0.0559, -0.03016, 0.998, 0.0559, -0.03016, 0.998, 0.0559, -0.03016, 0.05588, -0.9984, -0.001688, 0.05588, -0.9984, -0.001688, 0.05588, -0.9984, -0.001688, 0.05588, -0.9984, -0.001688, -0.05588, 0.9984, 0.001688, -0.05588, 0.9984, 0.001688, -0.05588, 0.9984, 0.001688, -0.05588, 0.9984, 0.001688, 0.05588, -0.9984, -0.001688, 0.05588, -0.9984, -0.001688, 0.05588, -0.9984, -0.001688, 0.05588, -0.9984, -0.001688, -0.9924, -0.1166, 0.03826, -0.9924, -0.1166, 0.03826, -0.9924, -0.1166, 0.03826, -0.9924, -0.1166, 0.03826, -0.9967, -0.04905, -0.06455, -0.9967, -0.04905, -0.06455, -0.9967, -0.04905, -0.06455, -0.9967, -0.04905, -0.06455, -0.9997, 0.005418, 0.0219, -0.9997, 0.005418, 0.0219, -0.9997, 0.005418, 0.0219, -0.9997, 0.005418, 0.0219, -0.9929, -0.1166, 0.02173, -0.9929, -0.1166, 0.02173, -0.9929, -0.1166, 0.02173, -0.9929, -0.1166, 0.02173, -0.9909, -0.06228, 0.1195, -0.9909, -0.06228, 0.1195, -0.9909, -0.06228, 0.1195, -0.9909, -0.06228, 0.1195, -0.996, -0.06228, -0.0645, -0.996, -0.06228, -0.0645, -0.996, -0.06228, -0.0645, -0.996, -0.06228, -0.0645, -0.9997, 0.006131, 0.02455, -0.9997, 0.006131, 0.02455, -0.9997, 0.006131, 0.02455, -0.9997, 0.006131, 0.02455, -0.9992, 0.005427, 0.03851, -0.9992, 0.005427, 0.03851, -0.9992, 0.005427, 0.03851, -0.9992, 0.005427, 0.03851, -0.9916, -0.04905, 0.1196, -0.9916, -0.04905, 0.1196, -0.9916, -0.04905, 0.1196, -0.9916, -0.04905, 0.1196, -0.9873, -0.0483, 0.1512, -0.9873, -0.0483, 0.1512, -0.9873, -0.0483, 0.1512, -0.9873, -0.0483, 0.1512, -0.9925, -0.1173, 0.0356, -0.9925, -0.1173, 0.0356, -0.9925, -0.1173, 0.0356, -0.9925, -0.1173, 0.0356, -0.9865, -0.06263, 0.1511, -0.9865, -0.06263, 0.1511, -0.9865, -0.06263, 0.1511, -0.9865, -0.06263, 0.1511, -0.9874, -0.1548, 0.03223, -0.9874, -0.1548, 0.03223, -0.9874, -0.1548, 0.03223, -0.9874, -0.1548, 0.03223, -0.9939, -0.06639, -0.08751, -0.9939, -0.06639, -0.08751, -0.9939, -0.06639, -0.08751, -0.9939, -0.06639, -0.08751, -0.9952, -0.04465, -0.08759, -0.9952, -0.04465, -0.08759, -0.9952, -0.04465, -0.08759, -0.9952, -0.04465, -0.08759, -0.9877, -0.1548, 0.0224, -0.9877, -0.1548, 0.0224, -0.9877, -0.1548, 0.0224, -0.9877, -0.1548, 0.0224, -0.9946, -0.04834, -0.09134, -0.9946, -0.04834, -0.09134, -0.9946, -0.04834, -0.09134, -0.9946, -0.04834, -0.09134, -0.9993, 0.00613, 0.03585, -0.9993, 0.00613, 0.03585, -0.9993, 0.00613, 0.03585, -0.9993, 0.00613, 0.03585, -0.9939, -0.06267, -0.09128, -0.9939, -0.06267, -0.09128, -0.9939, -0.06267, -0.09128, -0.9939, -0.06267, -0.09128, -0.9985, 0.0447, 0.03261, -0.9985, 0.0447, 0.03261, -0.9985, 0.0447, 0.03261, -0.9985, 0.0447, 0.03261, -0.9869, -0.06636, 0.1474, -0.9869, -0.06636, 0.1474, -0.9869, -0.06636, 0.1474, -0.9869, -0.06636, 0.1474, -0.9928, -0.1173, 0.02439, -0.9928, -0.1173, 0.02439, -0.9928, -0.1173, 0.02439, -0.9928, -0.1173, 0.02439, -0.988, -0.04463, 0.1476, -0.988, -0.04463, 0.1476, -0.988, -0.04463, 0.1476, -0.988, -0.04463, 0.1476, -0.9987, 0.04469, 0.02263, -0.9987, 0.04469, 0.02263, -0.9987, 0.04469, 0.02263, -0.9987, 0.04469, 0.02263, 0.05588, -0.9984, -0.001545, 0.05588, -0.9984, -0.001545, 0.05588, -0.9984, -0.001545, 0.05588, -0.9984, -0.001545, 0.05588, -0.9984, -0.001545, 0.05588, -0.9984, -0.001545, 0.05588, -0.9984, -0.001545, 0.05588, -0.9984, -0.001545, -0.8604, -2.895e-05, -0.5096, -0.8604, -2.895e-05, -0.5096, -0.8604, -2.895e-05, -0.5096, -0.8604, -2.895e-05, -0.5096, -0.8604, -2.895e-05, -0.5096, 0.8722, 0.0, -0.4891, 0.8722, 0.0, -0.4891, 0.8722, 0.0, -0.4891, 0.8722, 0.0, -0.4891, 0.01182, -1.921e-05, -0.9999, 0.01182, -1.921e-05, -0.9999, 0.01182, -1.921e-05, -0.9999, 0.01182, -1.921e-05, -0.9999, 0.01182, -1.921e-05, -0.9999, -0.8722, 0.0, 0.4891, -0.8722, 0.0, 0.4891, -0.8722, 0.0, 0.4891, -0.8722, 0.0, 0.4891, 0.8604, -3.833e-06, 0.5096, 0.8604, -3.833e-06, 0.5096, 0.8604, -3.833e-06, 0.5096, 0.8604, -3.833e-06, 0.5096, 0.8604, -3.833e-06, 0.5096, -0.01183, 1.379e-05, 0.9999, -0.01183, 1.379e-05, 0.9999, -0.01183, 1.379e-05, 0.9999, -0.01183, 1.379e-05, 0.9999, -0.01183, 1.379e-05, 0.9999, 0.8722, 0.0, -0.4891, 0.8722, 0.0, -0.4891, 0.8722, 0.0, -0.4891, 0.8722, 0.0, -0.4891, 0.0559, -0.9984, 0.0006607, 0.0559, -0.9984, 0.0006607, 0.0559, -0.9984, 0.0006607, 0.0559, -0.9984, 0.0006607, 0.05591, -0.9984, 0.0006695, 0.05591, -0.9984, 0.0006695, 0.05591, -0.9984, 0.0006695, 0.05591, -0.9984, 0.0006695, 0.8604, 0.0, 0.5096, 0.8604, 0.0, 0.5096, 0.8604, 0.0, 0.5096, 0.8604, 0.0, 0.5096, 0.0559, -0.9984, 0.0006616, 0.0559, -0.9984, 0.0006616, 0.0559, -0.9984, 0.0006616, 0.0559, -0.9984, 0.0006616, -0.8722, 0.0, 0.4891, -0.8722, 0.0, 0.4891, -0.8722, 0.0, 0.4891, -0.8722, 0.0, 0.4891, 0.01183, 0.0, -0.9999, 0.01183, 0.0, -0.9999, 0.01183, 0.0, -0.9999, 0.01183, 0.0, -0.9999, 0.05591, -0.9984, 0.0006526, 0.05591, -0.9984, 0.0006526, 0.05591, -0.9984, 0.0006526, 0.05591, -0.9984, 0.0006526, 0.05589, -0.9984, 0.0006471, 0.05589, -0.9984, 0.0006471, 0.05589, -0.9984, 0.0006471, 0.05589, -0.9984, 0.0006471, 0.05591, -0.9984, 0.0006588, 0.05591, -0.9984, 0.0006588, 0.05591, -0.9984, 0.0006588, 0.05591, -0.9984, 0.0006588, 0.05588, -0.9984, 0.0006499, 0.05588, -0.9984, 0.0006499, 0.05588, -0.9984, 0.0006499, 0.05588, -0.9984, 0.0006499, 0.05589, -0.9984, 0.0006742, 0.05589, -0.9984, 0.0006742, 0.05589, -0.9984, 0.0006742, 0.05589, -0.9984, 0.0006742, 0.05591, -0.9984, 0.0006626, 0.05591, -0.9984, 0.0006626, 0.05591, -0.9984, 0.0006626, 0.05591, -0.9984, 0.0006626, 0.05588, -0.9984, 0.0006717, 0.05588, -0.9984, 0.0006717, 0.05588, -0.9984, 0.0006717, 0.05588, -0.9984, 0.0006717, 0.0559, -0.9984, 0.0006609, 0.0559, -0.9984, 0.0006609, 0.0559, -0.9984, 0.0006609, 0.0559, -0.9984, 0.0006609, 0.0559, -0.9984, 0.0006609, 0.0559, -0.9984, 0.0006609, -0.8604, 2.531e-06, -0.5096, -0.8604, 2.531e-06, -0.5096, -0.8604, 2.531e-06, -0.5096, -0.8604, 2.531e-06, -0.5096, -0.8604, 2.531e-06, -0.5096, 0.8604, 3.052e-06, 0.5096, 0.8604, 3.052e-06, 0.5096, 0.8604, 3.052e-06, 0.5096, 0.8604, 3.052e-06, 0.5096, 0.8604, 3.052e-06, 0.5096, 0.8722, 0.0, -0.4891, 0.8722, 0.0, -0.4891, 0.8722, 0.0, -0.4891, 0.8722, 0.0, -0.4891, 0.998, 0.0559, -0.03015, 0.998, 0.0559, -0.03015, 0.998, 0.0559, -0.03015, 0.998, 0.0559, -0.03015, 0.998, 0.05591, -0.03015, 0.998, 0.05591, -0.03015, 0.998, 0.05591, -0.03015, 0.998, 0.05591, -0.03015, -0.986, -0.05411, 0.1575, -0.986, -0.05411, 0.1575, -0.986, -0.05411, 0.1575, -0.986, -0.05411, 0.1575, -0.9859, -0.05674, 0.1574, -0.9859, -0.05674, 0.1574, -0.9859, -0.05674, 0.1574, -0.9859, -0.05674, 0.1574, -0.9937, -0.05414, -0.0977, -0.9937, -0.05414, -0.0977, -0.9937, -0.05414, -0.0977, -0.9937, -0.05414, -0.0977, -0.9936, -0.05679, -0.09766, -0.9936, -0.05679, -0.09766, -0.9936, -0.05679, -0.09766, -0.9936, -0.05679, -0.09766, -0.9995, 0.007345, 0.03128, -0.9995, 0.007345, 0.03128, -0.9995, 0.007345, 0.03128, -0.9995, 0.007345, 0.03128, -0.9925, -0.1185, 0.02891, -0.9925, -0.1185, 0.02891, -0.9925, -0.1185, 0.02891, -0.9925, -0.1185, 0.02891, -0.9995, 0.007362, 0.02912, -0.9995, 0.007362, 0.02912, -0.9995, 0.007362, 0.02912, -0.9995, 0.007362, 0.02912, -0.9925, -0.1185, 0.03108, -0.9925, -0.1185, 0.03108, -0.9925, -0.1185, 0.03108, -0.9925, -0.1185, 0.03108])] * 3)])

# ---- objects
ob_d3_cilindro_001 = bpy.data.objects.new('D3_Cilindro.001', me_d3_cilindro_001)

# ---- transforms, parenting, visibility, modifiers, constraints
ob_d3_cilindro_001.location = (0.0, 0.0, 0.0)
ob_d3_cilindro_001.rotation_euler = (1.571, -0.0, 0.0)

# ---- collection membership
col_collection.objects.link(ob_d3_cilindro_001)

# ---- scene / render settings (as saved in the file)
scene.frame_start = 1; scene.frame_end = 250; scene.frame_set(1)
scene.render.engine = 'BLENDER_EEVEE_NEXT'
scene.cycles.sampling_pattern = 'TABULATED_SOBOL'
scene.cycles.use_light_tree = False
scene.view_settings.view_transform = 'Filmic'
bpy.context.view_layer.update()

# ---- added for rendering (the .blend has no active camera and no usable light): camera, sun
cam_auto = bpy.data.cameras.new('AutoCamera')
cam_auto.lens = 50.0
cam_auto.sensor_width = 36.0
cam_auto.clip_end = 1000.0
ob_auto_camera = bpy.data.objects.new('AutoCamera', cam_auto)
scene.collection.objects.link(ob_auto_camera)
ob_auto_camera.location = (1.18891, -1.7557, 1.3058)
ob_auto_camera.rotation_euler = (1.09748, -7.21219e-08, 0.694738)
scene.camera = ob_auto_camera
light_auto_sun = bpy.data.lights.new('AutoSun', 'SUN')
light_auto_sun.energy = 3.0
light_auto_sun.angle = 0.0523599
ob_auto_sun = bpy.data.objects.new('AutoSun', light_auto_sun)
scene.collection.objects.link(ob_auto_sun)
ob_auto_sun.rotation_euler = (0.872665, 0.174533, 0.523599)
bpy.context.view_layer.update()
